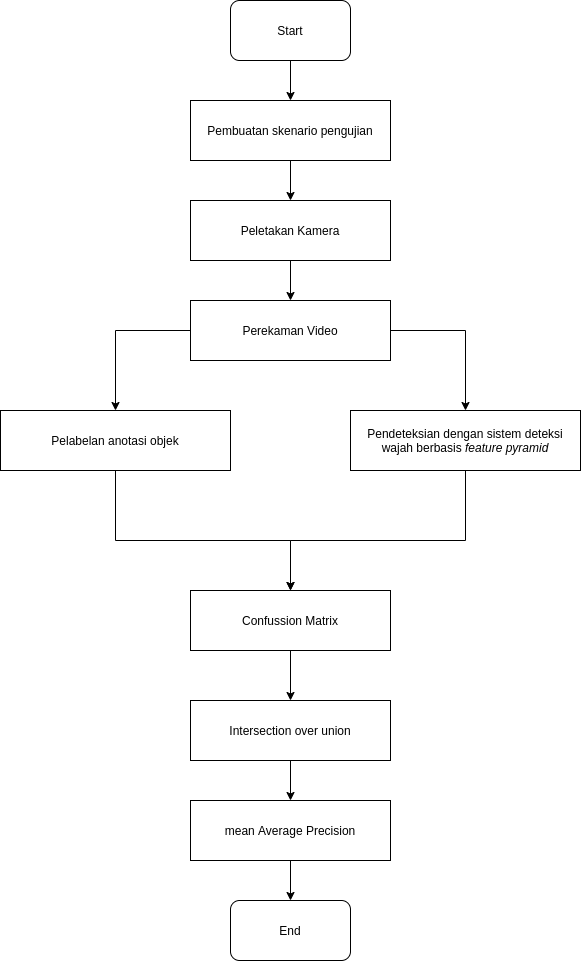

The diagram above was exported from draw.io. Its source (the exported page's mxGraphModel, read from the mxfile embedded in the PNG):
<mxGraphModel dx="1447" dy="1663" grid="1" gridSize="10" guides="1" tooltips="1" connect="1" arrows="1" fold="1" page="1" pageScale="1" pageWidth="850" pageHeight="1100" math="0" shadow="0">
  <root>
    <mxCell id="0" />
    <mxCell id="1" parent="0" />
    <mxCell id="iqyyBdSmJbuCQij2TQzM-12" style="edgeStyle=orthogonalEdgeStyle;rounded=0;orthogonalLoop=1;jettySize=auto;html=1;exitX=0.5;exitY=1;exitDx=0;exitDy=0;entryX=0.5;entryY=0;entryDx=0;entryDy=0;" parent="1" source="iqyyBdSmJbuCQij2TQzM-1" edge="1">
      <mxGeometry relative="1" as="geometry">
        <mxPoint x="425" y="60" as="targetPoint" />
      </mxGeometry>
    </mxCell>
    <mxCell id="iqyyBdSmJbuCQij2TQzM-1" value="Start" style="rounded=1;whiteSpace=wrap;html=1;" parent="1" vertex="1">
      <mxGeometry x="365" y="-40" width="120" height="60" as="geometry" />
    </mxCell>
    <mxCell id="iqyyBdSmJbuCQij2TQzM-13" style="edgeStyle=orthogonalEdgeStyle;rounded=0;orthogonalLoop=1;jettySize=auto;html=1;exitX=0.5;exitY=1;exitDx=0;exitDy=0;entryX=0.5;entryY=0;entryDx=0;entryDy=0;" parent="1" source="iqyyBdSmJbuCQij2TQzM-4" target="iqyyBdSmJbuCQij2TQzM-5" edge="1">
      <mxGeometry relative="1" as="geometry" />
    </mxCell>
    <mxCell id="iqyyBdSmJbuCQij2TQzM-4" value="Pembuatan skenario pengujian" style="rounded=0;whiteSpace=wrap;html=1;" parent="1" vertex="1">
      <mxGeometry x="325" y="60" width="200" height="60" as="geometry" />
    </mxCell>
    <mxCell id="iqyyBdSmJbuCQij2TQzM-15" style="edgeStyle=orthogonalEdgeStyle;rounded=0;orthogonalLoop=1;jettySize=auto;html=1;exitX=0.5;exitY=1;exitDx=0;exitDy=0;entryX=0.5;entryY=0;entryDx=0;entryDy=0;" parent="1" source="iqyyBdSmJbuCQij2TQzM-5" target="iqyyBdSmJbuCQij2TQzM-6" edge="1">
      <mxGeometry relative="1" as="geometry" />
    </mxCell>
    <mxCell id="iqyyBdSmJbuCQij2TQzM-5" value="Peletakan Kamera" style="rounded=0;whiteSpace=wrap;html=1;" parent="1" vertex="1">
      <mxGeometry x="325" y="160" width="200" height="60" as="geometry" />
    </mxCell>
    <mxCell id="GeEBKF4k5_EFU_MGsD_B-2" style="edgeStyle=orthogonalEdgeStyle;rounded=0;orthogonalLoop=1;jettySize=auto;html=1;exitX=1;exitY=0.5;exitDx=0;exitDy=0;entryX=0.5;entryY=0;entryDx=0;entryDy=0;" edge="1" parent="1" source="iqyyBdSmJbuCQij2TQzM-6" target="GeEBKF4k5_EFU_MGsD_B-1">
      <mxGeometry relative="1" as="geometry" />
    </mxCell>
    <mxCell id="GeEBKF4k5_EFU_MGsD_B-3" style="edgeStyle=orthogonalEdgeStyle;rounded=0;orthogonalLoop=1;jettySize=auto;html=1;exitX=0;exitY=0.5;exitDx=0;exitDy=0;" edge="1" parent="1" source="iqyyBdSmJbuCQij2TQzM-6" target="iqyyBdSmJbuCQij2TQzM-11">
      <mxGeometry relative="1" as="geometry" />
    </mxCell>
    <mxCell id="iqyyBdSmJbuCQij2TQzM-6" value="Perekaman Video" style="rounded=0;whiteSpace=wrap;html=1;" parent="1" vertex="1">
      <mxGeometry x="325" y="260" width="200" height="60" as="geometry" />
    </mxCell>
    <mxCell id="GeEBKF4k5_EFU_MGsD_B-5" style="edgeStyle=orthogonalEdgeStyle;rounded=0;orthogonalLoop=1;jettySize=auto;html=1;exitX=0.5;exitY=1;exitDx=0;exitDy=0;" edge="1" parent="1" source="iqyyBdSmJbuCQij2TQzM-11" target="iqyyBdSmJbuCQij2TQzM-26">
      <mxGeometry relative="1" as="geometry">
        <Array as="points">
          <mxPoint x="250" y="500" />
          <mxPoint x="425" y="500" />
        </Array>
      </mxGeometry>
    </mxCell>
    <mxCell id="iqyyBdSmJbuCQij2TQzM-11" value="Pelabelan anotasi objek" style="rounded=0;whiteSpace=wrap;html=1;" parent="1" vertex="1">
      <mxGeometry x="135" y="370" width="230" height="60" as="geometry" />
    </mxCell>
    <mxCell id="iqyyBdSmJbuCQij2TQzM-32" style="edgeStyle=orthogonalEdgeStyle;rounded=0;orthogonalLoop=1;jettySize=auto;html=1;exitX=0.5;exitY=1;exitDx=0;exitDy=0;entryX=0.5;entryY=0;entryDx=0;entryDy=0;" parent="1" source="iqyyBdSmJbuCQij2TQzM-26" target="iqyyBdSmJbuCQij2TQzM-27" edge="1">
      <mxGeometry relative="1" as="geometry" />
    </mxCell>
    <mxCell id="iqyyBdSmJbuCQij2TQzM-26" value="Confussion Matrix" style="rounded=0;whiteSpace=wrap;html=1;" parent="1" vertex="1">
      <mxGeometry x="325" y="550" width="200" height="60" as="geometry" />
    </mxCell>
    <mxCell id="iqyyBdSmJbuCQij2TQzM-33" style="edgeStyle=orthogonalEdgeStyle;rounded=0;orthogonalLoop=1;jettySize=auto;html=1;exitX=0.5;exitY=1;exitDx=0;exitDy=0;entryX=0.5;entryY=0;entryDx=0;entryDy=0;" parent="1" source="iqyyBdSmJbuCQij2TQzM-27" target="iqyyBdSmJbuCQij2TQzM-28" edge="1">
      <mxGeometry relative="1" as="geometry">
        <Array as="points">
          <mxPoint x="425" y="710" />
          <mxPoint x="425" y="710" />
        </Array>
      </mxGeometry>
    </mxCell>
    <mxCell id="iqyyBdSmJbuCQij2TQzM-27" value="Intersection over union" style="rounded=0;whiteSpace=wrap;html=1;" parent="1" vertex="1">
      <mxGeometry x="325" y="660" width="200" height="60" as="geometry" />
    </mxCell>
    <mxCell id="GeEBKF4k5_EFU_MGsD_B-7" style="edgeStyle=orthogonalEdgeStyle;rounded=0;orthogonalLoop=1;jettySize=auto;html=1;exitX=0.5;exitY=1;exitDx=0;exitDy=0;entryX=0.5;entryY=0;entryDx=0;entryDy=0;" edge="1" parent="1" source="iqyyBdSmJbuCQij2TQzM-28" target="GeEBKF4k5_EFU_MGsD_B-6">
      <mxGeometry relative="1" as="geometry" />
    </mxCell>
    <mxCell id="iqyyBdSmJbuCQij2TQzM-28" value="mean Average Precision" style="rounded=0;whiteSpace=wrap;html=1;" parent="1" vertex="1">
      <mxGeometry x="325" y="760" width="200" height="60" as="geometry" />
    </mxCell>
    <mxCell id="GeEBKF4k5_EFU_MGsD_B-4" style="edgeStyle=orthogonalEdgeStyle;rounded=0;orthogonalLoop=1;jettySize=auto;html=1;exitX=0.5;exitY=1;exitDx=0;exitDy=0;entryX=0.5;entryY=0;entryDx=0;entryDy=0;" edge="1" parent="1" source="GeEBKF4k5_EFU_MGsD_B-1" target="iqyyBdSmJbuCQij2TQzM-26">
      <mxGeometry relative="1" as="geometry">
        <Array as="points">
          <mxPoint x="600" y="500" />
          <mxPoint x="425" y="500" />
        </Array>
      </mxGeometry>
    </mxCell>
    <mxCell id="GeEBKF4k5_EFU_MGsD_B-1" value="Pendeteksian dengan sistem deteksi wajah berbasis &lt;i&gt;feature pyramid&lt;/i&gt;" style="rounded=0;whiteSpace=wrap;html=1;" vertex="1" parent="1">
      <mxGeometry x="485" y="370" width="230" height="60" as="geometry" />
    </mxCell>
    <mxCell id="GeEBKF4k5_EFU_MGsD_B-6" value="End" style="rounded=1;whiteSpace=wrap;html=1;" vertex="1" parent="1">
      <mxGeometry x="365" y="860" width="120" height="60" as="geometry" />
    </mxCell>
  </root>
</mxGraphModel>